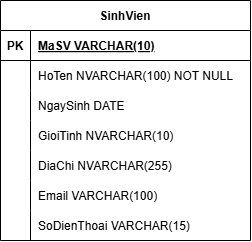

The diagram above was exported from draw.io. Its source (the exported page's mxGraphModel, read from the mxfile embedded in the PNG):
<mxGraphModel dx="1369" dy="751" grid="1" gridSize="10" guides="1" tooltips="1" connect="1" arrows="1" fold="1" page="1" pageScale="1" pageWidth="827" pageHeight="1169" math="0" shadow="0">
  <root>
    <mxCell id="0" />
    <mxCell id="1" parent="0" />
    <mxCell id="G_5yq5hZJPcE5VKSJycP-5" parent="1" style="shape=table;startSize=30;container=1;collapsible=1;childLayout=tableLayout;fixedRows=1;rowLines=0;fontStyle=1;align=center;resizeLast=1;" value="SinhVien" vertex="1">
      <mxGeometry height="240" width="250" x="60" y="60" as="geometry" />
    </mxCell>
    <mxCell id="G_5yq5hZJPcE5VKSJycP-6" parent="G_5yq5hZJPcE5VKSJycP-5" style="shape=tableRow;horizontal=0;startSize=0;swimlaneHead=0;swimlaneBody=0;fillColor=none;collapsible=0;dropTarget=0;points=[[0,0.5],[1,0.5]];portConstraint=eastwest;strokeColor=inherit;top=0;left=0;right=0;bottom=1;" value="" vertex="1">
      <mxGeometry height="30" width="250" y="30" as="geometry" />
    </mxCell>
    <mxCell id="G_5yq5hZJPcE5VKSJycP-7" parent="G_5yq5hZJPcE5VKSJycP-6" style="shape=partialRectangle;overflow=hidden;connectable=0;fillColor=none;strokeColor=inherit;top=0;left=0;bottom=0;right=0;fontStyle=1;" value="PK" vertex="1">
      <mxGeometry height="30" width="30" as="geometry">
        <mxRectangle height="30" width="30" as="alternateBounds" />
      </mxGeometry>
    </mxCell>
    <mxCell id="G_5yq5hZJPcE5VKSJycP-8" parent="G_5yq5hZJPcE5VKSJycP-6" style="shape=partialRectangle;overflow=hidden;connectable=0;fillColor=none;align=left;strokeColor=inherit;top=0;left=0;bottom=0;right=0;spacingLeft=6;fontStyle=5;" value="MaSV        VARCHAR(10)   " vertex="1">
      <mxGeometry height="30" width="220" x="30" as="geometry">
        <mxRectangle height="30" width="220" as="alternateBounds" />
      </mxGeometry>
    </mxCell>
    <mxCell id="G_5yq5hZJPcE5VKSJycP-9" parent="G_5yq5hZJPcE5VKSJycP-5" style="shape=tableRow;horizontal=0;startSize=0;swimlaneHead=0;swimlaneBody=0;fillColor=none;collapsible=0;dropTarget=0;points=[[0,0.5],[1,0.5]];portConstraint=eastwest;strokeColor=inherit;top=0;left=0;right=0;bottom=0;" value="" vertex="1">
      <mxGeometry height="30" width="250" y="60" as="geometry" />
    </mxCell>
    <mxCell id="G_5yq5hZJPcE5VKSJycP-10" parent="G_5yq5hZJPcE5VKSJycP-9" style="shape=partialRectangle;overflow=hidden;connectable=0;fillColor=none;strokeColor=inherit;top=0;left=0;bottom=0;right=0;" value="" vertex="1">
      <mxGeometry height="30" width="30" as="geometry">
        <mxRectangle height="30" width="30" as="alternateBounds" />
      </mxGeometry>
    </mxCell>
    <mxCell id="G_5yq5hZJPcE5VKSJycP-11" parent="G_5yq5hZJPcE5VKSJycP-9" style="shape=partialRectangle;overflow=hidden;connectable=0;fillColor=none;align=left;strokeColor=inherit;top=0;left=0;bottom=0;right=0;spacingLeft=6;" value="HoTen       NVARCHAR(100) NOT NULL" vertex="1">
      <mxGeometry height="30" width="220" x="30" as="geometry">
        <mxRectangle height="30" width="220" as="alternateBounds" />
      </mxGeometry>
    </mxCell>
    <mxCell id="G_5yq5hZJPcE5VKSJycP-12" parent="G_5yq5hZJPcE5VKSJycP-5" style="shape=tableRow;horizontal=0;startSize=0;swimlaneHead=0;swimlaneBody=0;fillColor=none;collapsible=0;dropTarget=0;points=[[0,0.5],[1,0.5]];portConstraint=eastwest;strokeColor=inherit;top=0;left=0;right=0;bottom=0;" value="" vertex="1">
      <mxGeometry height="30" width="250" y="90" as="geometry" />
    </mxCell>
    <mxCell id="G_5yq5hZJPcE5VKSJycP-13" parent="G_5yq5hZJPcE5VKSJycP-12" style="shape=partialRectangle;overflow=hidden;connectable=0;fillColor=none;strokeColor=inherit;top=0;left=0;bottom=0;right=0;" value="" vertex="1">
      <mxGeometry height="30" width="30" as="geometry">
        <mxRectangle height="30" width="30" as="alternateBounds" />
      </mxGeometry>
    </mxCell>
    <mxCell id="G_5yq5hZJPcE5VKSJycP-14" parent="G_5yq5hZJPcE5VKSJycP-12" style="shape=partialRectangle;overflow=hidden;connectable=0;fillColor=none;align=left;strokeColor=inherit;top=0;left=0;bottom=0;right=0;spacingLeft=6;" value="NgaySinh    DATE" vertex="1">
      <mxGeometry height="30" width="220" x="30" as="geometry">
        <mxRectangle height="30" width="220" as="alternateBounds" />
      </mxGeometry>
    </mxCell>
    <mxCell id="G_5yq5hZJPcE5VKSJycP-15" parent="G_5yq5hZJPcE5VKSJycP-5" style="shape=tableRow;horizontal=0;startSize=0;swimlaneHead=0;swimlaneBody=0;fillColor=none;collapsible=0;dropTarget=0;points=[[0,0.5],[1,0.5]];portConstraint=eastwest;strokeColor=inherit;top=0;left=0;right=0;bottom=0;" value="" vertex="1">
      <mxGeometry height="30" width="250" y="120" as="geometry" />
    </mxCell>
    <mxCell id="G_5yq5hZJPcE5VKSJycP-16" parent="G_5yq5hZJPcE5VKSJycP-15" style="shape=partialRectangle;overflow=hidden;connectable=0;fillColor=none;strokeColor=inherit;top=0;left=0;bottom=0;right=0;" value="" vertex="1">
      <mxGeometry height="30" width="30" as="geometry">
        <mxRectangle height="30" width="30" as="alternateBounds" />
      </mxGeometry>
    </mxCell>
    <mxCell id="G_5yq5hZJPcE5VKSJycP-17" parent="G_5yq5hZJPcE5VKSJycP-15" style="shape=partialRectangle;overflow=hidden;connectable=0;fillColor=none;align=left;strokeColor=inherit;top=0;left=0;bottom=0;right=0;spacingLeft=6;" value="GioiTinh    NVARCHAR(10)" vertex="1">
      <mxGeometry height="30" width="220" x="30" as="geometry">
        <mxRectangle height="30" width="220" as="alternateBounds" />
      </mxGeometry>
    </mxCell>
    <mxCell id="G_5yq5hZJPcE5VKSJycP-18" parent="G_5yq5hZJPcE5VKSJycP-5" style="shape=tableRow;horizontal=0;startSize=0;swimlaneHead=0;swimlaneBody=0;fillColor=none;collapsible=0;dropTarget=0;points=[[0,0.5],[1,0.5]];portConstraint=eastwest;strokeColor=inherit;top=0;left=0;right=0;bottom=0;" value="" vertex="1">
      <mxGeometry height="30" width="250" y="150" as="geometry" />
    </mxCell>
    <mxCell id="G_5yq5hZJPcE5VKSJycP-19" parent="G_5yq5hZJPcE5VKSJycP-18" style="shape=partialRectangle;overflow=hidden;connectable=0;fillColor=none;strokeColor=inherit;top=0;left=0;bottom=0;right=0;" value="" vertex="1">
      <mxGeometry height="30" width="30" as="geometry">
        <mxRectangle height="30" width="30" as="alternateBounds" />
      </mxGeometry>
    </mxCell>
    <mxCell id="G_5yq5hZJPcE5VKSJycP-20" parent="G_5yq5hZJPcE5VKSJycP-18" style="shape=partialRectangle;overflow=hidden;connectable=0;fillColor=none;align=left;strokeColor=inherit;top=0;left=0;bottom=0;right=0;spacingLeft=6;" value="DiaChi      NVARCHAR(255)" vertex="1">
      <mxGeometry height="30" width="220" x="30" as="geometry">
        <mxRectangle height="30" width="220" as="alternateBounds" />
      </mxGeometry>
    </mxCell>
    <mxCell id="G_5yq5hZJPcE5VKSJycP-21" parent="G_5yq5hZJPcE5VKSJycP-5" style="shape=tableRow;horizontal=0;startSize=0;swimlaneHead=0;swimlaneBody=0;fillColor=none;collapsible=0;dropTarget=0;points=[[0,0.5],[1,0.5]];portConstraint=eastwest;strokeColor=inherit;top=0;left=0;right=0;bottom=0;" value="" vertex="1">
      <mxGeometry height="30" width="250" y="180" as="geometry" />
    </mxCell>
    <mxCell id="G_5yq5hZJPcE5VKSJycP-22" parent="G_5yq5hZJPcE5VKSJycP-21" style="shape=partialRectangle;overflow=hidden;connectable=0;fillColor=none;strokeColor=inherit;top=0;left=0;bottom=0;right=0;" value="" vertex="1">
      <mxGeometry height="30" width="30" as="geometry">
        <mxRectangle height="30" width="30" as="alternateBounds" />
      </mxGeometry>
    </mxCell>
    <mxCell id="G_5yq5hZJPcE5VKSJycP-23" parent="G_5yq5hZJPcE5VKSJycP-21" style="shape=partialRectangle;overflow=hidden;connectable=0;fillColor=none;align=left;strokeColor=inherit;top=0;left=0;bottom=0;right=0;spacingLeft=6;" value="Email       VARCHAR(100)" vertex="1">
      <mxGeometry height="30" width="220" x="30" as="geometry">
        <mxRectangle height="30" width="220" as="alternateBounds" />
      </mxGeometry>
    </mxCell>
    <mxCell id="G_5yq5hZJPcE5VKSJycP-24" parent="G_5yq5hZJPcE5VKSJycP-5" style="shape=tableRow;horizontal=0;startSize=0;swimlaneHead=0;swimlaneBody=0;fillColor=none;collapsible=0;dropTarget=0;points=[[0,0.5],[1,0.5]];portConstraint=eastwest;strokeColor=inherit;top=0;left=0;right=0;bottom=0;" value="" vertex="1">
      <mxGeometry height="30" width="250" y="210" as="geometry" />
    </mxCell>
    <mxCell id="G_5yq5hZJPcE5VKSJycP-25" parent="G_5yq5hZJPcE5VKSJycP-24" style="shape=partialRectangle;overflow=hidden;connectable=0;fillColor=none;strokeColor=inherit;top=0;left=0;bottom=0;right=0;" value="" vertex="1">
      <mxGeometry height="30" width="30" as="geometry">
        <mxRectangle height="30" width="30" as="alternateBounds" />
      </mxGeometry>
    </mxCell>
    <mxCell id="G_5yq5hZJPcE5VKSJycP-26" parent="G_5yq5hZJPcE5VKSJycP-24" style="shape=partialRectangle;overflow=hidden;connectable=0;fillColor=none;align=left;strokeColor=inherit;top=0;left=0;bottom=0;right=0;spacingLeft=6;" value="SoDienThoai VARCHAR(15)" vertex="1">
      <mxGeometry height="30" width="220" x="30" as="geometry">
        <mxRectangle height="30" width="220" as="alternateBounds" />
      </mxGeometry>
    </mxCell>
  </root>
</mxGraphModel>